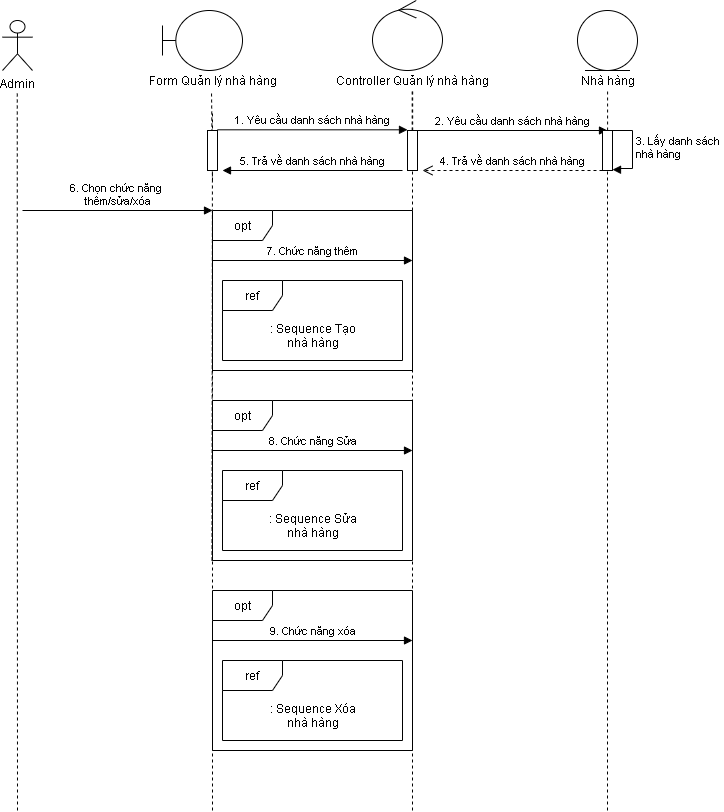

The diagram above was exported from draw.io. Its source (the exported page's mxGraphModel, read from the mxfile embedded in the PNG):
<mxGraphModel dx="868" dy="432" grid="1" gridSize="10" guides="1" tooltips="1" connect="1" arrows="1" fold="1" page="1" pageScale="1" pageWidth="827" pageHeight="1169" math="0" shadow="0">
  <root>
    <mxCell id="0" />
    <mxCell id="1" parent="0" />
    <mxCell id="Q7oamKB6dp0ZSnosYRoV-1" value="Admin" style="shape=umlActor;verticalLabelPosition=bottom;verticalAlign=top;html=1;" vertex="1" parent="1">
      <mxGeometry x="100" y="50" width="30" height="50" as="geometry" />
    </mxCell>
    <mxCell id="Q7oamKB6dp0ZSnosYRoV-2" value="" style="shape=umlBoundary;whiteSpace=wrap;html=1;" vertex="1" parent="1">
      <mxGeometry x="260" y="40" width="80" height="60" as="geometry" />
    </mxCell>
    <mxCell id="Q7oamKB6dp0ZSnosYRoV-3" value="" style="ellipse;shape=umlControl;whiteSpace=wrap;html=1;" vertex="1" parent="1">
      <mxGeometry x="470" y="30" width="70" height="70" as="geometry" />
    </mxCell>
    <mxCell id="Q7oamKB6dp0ZSnosYRoV-4" value="Form Quản lý nhà hàng" style="text;html=1;align=center;verticalAlign=middle;resizable=0;points=[];autosize=1;" vertex="1" parent="1">
      <mxGeometry x="240" y="100" width="140" height="20" as="geometry" />
    </mxCell>
    <mxCell id="Q7oamKB6dp0ZSnosYRoV-5" value="Controller Quản lý nhà hàng" style="text;html=1;align=center;verticalAlign=middle;resizable=0;points=[];autosize=1;" vertex="1" parent="1">
      <mxGeometry x="425" y="100" width="170" height="20" as="geometry" />
    </mxCell>
    <mxCell id="Q7oamKB6dp0ZSnosYRoV-6" value="" style="endArrow=none;dashed=1;html=1;" edge="1" parent="1">
      <mxGeometry width="50" height="50" relative="1" as="geometry">
        <mxPoint x="115" y="840" as="sourcePoint" />
        <mxPoint x="114.75999999999999" y="120" as="targetPoint" />
      </mxGeometry>
    </mxCell>
    <mxCell id="Q7oamKB6dp0ZSnosYRoV-7" value="" style="endArrow=none;dashed=1;html=1;" edge="1" parent="1">
      <mxGeometry width="50" height="50" relative="1" as="geometry">
        <mxPoint x="309.5" y="590" as="sourcePoint" />
        <mxPoint x="310" y="140" as="targetPoint" />
      </mxGeometry>
    </mxCell>
    <mxCell id="Q7oamKB6dp0ZSnosYRoV-8" value="6. Chọn chức năng &lt;br&gt;thêm/sửa/xóa" style="html=1;verticalAlign=bottom;endArrow=block;" edge="1" parent="1">
      <mxGeometry width="80" relative="1" as="geometry">
        <mxPoint x="120" y="240" as="sourcePoint" />
        <mxPoint x="310" y="240" as="targetPoint" />
      </mxGeometry>
    </mxCell>
    <mxCell id="Q7oamKB6dp0ZSnosYRoV-9" value="" style="endArrow=none;dashed=1;html=1;" edge="1" parent="1" source="Q7oamKB6dp0ZSnosYRoV-16">
      <mxGeometry width="50" height="50" relative="1" as="geometry">
        <mxPoint x="509.67" y="590" as="sourcePoint" />
        <mxPoint x="509.6700000000001" y="120" as="targetPoint" />
      </mxGeometry>
    </mxCell>
    <mxCell id="Q7oamKB6dp0ZSnosYRoV-10" value="" style="endArrow=none;dashed=1;html=1;" edge="1" parent="1" source="Q7oamKB6dp0ZSnosYRoV-16">
      <mxGeometry width="50" height="50" relative="1" as="geometry">
        <mxPoint x="520" y="1080" as="sourcePoint" />
        <mxPoint x="510.1700000000001" y="120" as="targetPoint" />
      </mxGeometry>
    </mxCell>
    <mxCell id="Q7oamKB6dp0ZSnosYRoV-11" value="" style="endArrow=none;dashed=1;html=1;entryX=0.493;entryY=1.1;entryDx=0;entryDy=0;entryPerimeter=0;" edge="1" parent="1" target="Q7oamKB6dp0ZSnosYRoV-4">
      <mxGeometry width="50" height="50" relative="1" as="geometry">
        <mxPoint x="310" y="210" as="sourcePoint" />
        <mxPoint x="310" y="140" as="targetPoint" />
      </mxGeometry>
    </mxCell>
    <mxCell id="Q7oamKB6dp0ZSnosYRoV-12" value="" style="ellipse;shape=umlEntity;whiteSpace=wrap;html=1;" vertex="1" parent="1">
      <mxGeometry x="675" y="40" width="60" height="60" as="geometry" />
    </mxCell>
    <mxCell id="Q7oamKB6dp0ZSnosYRoV-13" value="Nhà hàng" style="text;html=1;align=center;verticalAlign=middle;resizable=0;points=[];autosize=1;" vertex="1" parent="1">
      <mxGeometry x="670" y="100" width="70" height="20" as="geometry" />
    </mxCell>
    <mxCell id="Q7oamKB6dp0ZSnosYRoV-14" value="" style="endArrow=none;dashed=1;html=1;" edge="1" parent="1">
      <mxGeometry width="50" height="50" relative="1" as="geometry">
        <mxPoint x="705.0900000000001" y="160" as="sourcePoint" />
        <mxPoint x="705.0900000000001" y="120" as="targetPoint" />
      </mxGeometry>
    </mxCell>
    <mxCell id="Q7oamKB6dp0ZSnosYRoV-15" value="2. Yêu cầu danh sách nhà hàng" style="html=1;verticalAlign=bottom;endArrow=block;" edge="1" parent="1">
      <mxGeometry width="80" relative="1" as="geometry">
        <mxPoint x="515" y="160" as="sourcePoint" />
        <mxPoint x="705" y="160" as="targetPoint" />
      </mxGeometry>
    </mxCell>
    <mxCell id="Q7oamKB6dp0ZSnosYRoV-16" value="" style="html=1;points=[];perimeter=orthogonalPerimeter;" vertex="1" parent="1">
      <mxGeometry x="505" y="160" width="10" height="40" as="geometry" />
    </mxCell>
    <mxCell id="Q7oamKB6dp0ZSnosYRoV-17" value="" style="endArrow=none;dashed=1;html=1;" edge="1" parent="1" target="Q7oamKB6dp0ZSnosYRoV-16">
      <mxGeometry width="50" height="50" relative="1" as="geometry">
        <mxPoint x="510" y="840" as="sourcePoint" />
        <mxPoint x="509.6700000000001" y="120" as="targetPoint" />
      </mxGeometry>
    </mxCell>
    <mxCell id="Q7oamKB6dp0ZSnosYRoV-18" value="" style="endArrow=none;dashed=1;html=1;" edge="1" parent="1">
      <mxGeometry width="50" height="50" relative="1" as="geometry">
        <mxPoint x="705" y="840" as="sourcePoint" />
        <mxPoint x="705" y="200" as="targetPoint" />
        <Array as="points">
          <mxPoint x="705" y="300" />
        </Array>
      </mxGeometry>
    </mxCell>
    <mxCell id="Q7oamKB6dp0ZSnosYRoV-19" value="" style="endArrow=none;dashed=1;html=1;" edge="1" parent="1">
      <mxGeometry width="50" height="50" relative="1" as="geometry">
        <mxPoint x="310" y="840" as="sourcePoint" />
        <mxPoint x="310" y="280" as="targetPoint" />
      </mxGeometry>
    </mxCell>
    <mxCell id="Q7oamKB6dp0ZSnosYRoV-20" value="" style="html=1;points=[];perimeter=orthogonalPerimeter;" vertex="1" parent="1">
      <mxGeometry x="305" y="160" width="10" height="40" as="geometry" />
    </mxCell>
    <mxCell id="Q7oamKB6dp0ZSnosYRoV-21" value="1. Yêu cầu danh sách nhà hàng" style="html=1;verticalAlign=bottom;endArrow=block;" edge="1" parent="1">
      <mxGeometry width="80" relative="1" as="geometry">
        <mxPoint x="315" y="159.30999999999995" as="sourcePoint" />
        <mxPoint x="505" y="159.30999999999995" as="targetPoint" />
      </mxGeometry>
    </mxCell>
    <mxCell id="Q7oamKB6dp0ZSnosYRoV-22" value="" style="html=1;points=[];perimeter=orthogonalPerimeter;" vertex="1" parent="1">
      <mxGeometry x="700" y="160" width="10" height="40" as="geometry" />
    </mxCell>
    <mxCell id="Q7oamKB6dp0ZSnosYRoV-23" value="3. Lấy danh sách &lt;br&gt;&lt;span style=&quot;text-align: center&quot;&gt;nhà hàng&lt;/span&gt;" style="edgeStyle=orthogonalEdgeStyle;html=1;align=left;spacingLeft=2;endArrow=block;rounded=0;entryX=1.003;entryY=0.979;entryDx=0;entryDy=0;entryPerimeter=0;" edge="1" parent="1" target="Q7oamKB6dp0ZSnosYRoV-22">
      <mxGeometry relative="1" as="geometry">
        <mxPoint x="705" y="160" as="sourcePoint" />
        <Array as="points">
          <mxPoint x="730" y="160" />
          <mxPoint x="730" y="198" />
          <mxPoint x="714" y="198" />
          <mxPoint x="710" y="199" />
        </Array>
        <mxPoint x="714" y="198" as="targetPoint" />
      </mxGeometry>
    </mxCell>
    <mxCell id="Q7oamKB6dp0ZSnosYRoV-24" value="4. Trả về danh sách nhà hàng" style="html=1;verticalAlign=bottom;endArrow=open;dashed=1;endSize=8;" edge="1" parent="1">
      <mxGeometry relative="1" as="geometry">
        <mxPoint x="700" y="200" as="sourcePoint" />
        <mxPoint x="520" y="200" as="targetPoint" />
      </mxGeometry>
    </mxCell>
    <mxCell id="Q7oamKB6dp0ZSnosYRoV-25" value="5. Trả về danh sách nhà hàng" style="html=1;verticalAlign=bottom;endArrow=block;" edge="1" parent="1">
      <mxGeometry width="80" relative="1" as="geometry">
        <mxPoint x="500" y="200" as="sourcePoint" />
        <mxPoint x="320" y="200" as="targetPoint" />
      </mxGeometry>
    </mxCell>
    <mxCell id="Q7oamKB6dp0ZSnosYRoV-26" value="opt" style="shape=umlFrame;whiteSpace=wrap;html=1;" vertex="1" parent="1">
      <mxGeometry x="310" y="240" width="200" height="160" as="geometry" />
    </mxCell>
    <mxCell id="Q7oamKB6dp0ZSnosYRoV-27" value="7. Chức năng thêm" style="html=1;verticalAlign=bottom;endArrow=block;" edge="1" parent="1">
      <mxGeometry width="80" relative="1" as="geometry">
        <mxPoint x="310" y="290" as="sourcePoint" />
        <mxPoint x="510" y="290" as="targetPoint" />
      </mxGeometry>
    </mxCell>
    <mxCell id="Q7oamKB6dp0ZSnosYRoV-28" value="ref" style="shape=umlFrame;whiteSpace=wrap;html=1;width=60;height=30;" vertex="1" parent="1">
      <mxGeometry x="320" y="310" width="180" height="80" as="geometry" />
    </mxCell>
    <mxCell id="Q7oamKB6dp0ZSnosYRoV-29" value="&lt;font style=&quot;font-size: 12px&quot;&gt;: Sequence Tạo&lt;br&gt;&lt;span style=&quot;background-color: rgb(255 , 255 , 255)&quot;&gt;nhà hàng&lt;/span&gt;&lt;/font&gt;" style="text;html=1;align=center;verticalAlign=middle;resizable=0;points=[];autosize=1;" vertex="1" parent="1">
      <mxGeometry x="360" y="350" width="100" height="30" as="geometry" />
    </mxCell>
    <mxCell id="Q7oamKB6dp0ZSnosYRoV-30" value="opt" style="shape=umlFrame;whiteSpace=wrap;html=1;" vertex="1" parent="1">
      <mxGeometry x="310" y="430" width="200" height="160" as="geometry" />
    </mxCell>
    <mxCell id="Q7oamKB6dp0ZSnosYRoV-31" value="8. Chức năng Sửa" style="html=1;verticalAlign=bottom;endArrow=block;" edge="1" parent="1">
      <mxGeometry width="80" relative="1" as="geometry">
        <mxPoint x="310" y="480" as="sourcePoint" />
        <mxPoint x="510" y="480" as="targetPoint" />
      </mxGeometry>
    </mxCell>
    <mxCell id="Q7oamKB6dp0ZSnosYRoV-32" value="ref" style="shape=umlFrame;whiteSpace=wrap;html=1;width=60;height=30;" vertex="1" parent="1">
      <mxGeometry x="320" y="500" width="180" height="80" as="geometry" />
    </mxCell>
    <mxCell id="Q7oamKB6dp0ZSnosYRoV-33" value=": &lt;font style=&quot;font-size: 12px&quot;&gt;Sequence Sửa&lt;br&gt;&lt;span style=&quot;background-color: rgb(255 , 255 , 255)&quot;&gt;nhà hàng&lt;/span&gt;&lt;/font&gt;" style="text;html=1;align=center;verticalAlign=middle;resizable=0;points=[];autosize=1;" vertex="1" parent="1">
      <mxGeometry x="360" y="540" width="100" height="30" as="geometry" />
    </mxCell>
    <mxCell id="Q7oamKB6dp0ZSnosYRoV-34" value="opt" style="shape=umlFrame;whiteSpace=wrap;html=1;" vertex="1" parent="1">
      <mxGeometry x="310" y="620" width="200" height="160" as="geometry" />
    </mxCell>
    <mxCell id="Q7oamKB6dp0ZSnosYRoV-35" value="9. Chức năng xóa" style="html=1;verticalAlign=bottom;endArrow=block;" edge="1" parent="1">
      <mxGeometry width="80" relative="1" as="geometry">
        <mxPoint x="310" y="670" as="sourcePoint" />
        <mxPoint x="510" y="670" as="targetPoint" />
      </mxGeometry>
    </mxCell>
    <mxCell id="Q7oamKB6dp0ZSnosYRoV-36" value="ref" style="shape=umlFrame;whiteSpace=wrap;html=1;width=60;height=30;" vertex="1" parent="1">
      <mxGeometry x="320" y="690" width="180" height="80" as="geometry" />
    </mxCell>
    <mxCell id="Q7oamKB6dp0ZSnosYRoV-37" value=": Sequence Xóa&lt;br&gt;&lt;span style=&quot;background-color: rgb(255 , 255 , 255)&quot;&gt;&lt;font style=&quot;font-size: 12px&quot;&gt;nhà hàng&lt;/font&gt;&lt;/span&gt;" style="text;html=1;align=center;verticalAlign=middle;resizable=0;points=[];autosize=1;" vertex="1" parent="1">
      <mxGeometry x="360" y="730" width="100" height="30" as="geometry" />
    </mxCell>
  </root>
</mxGraphModel>